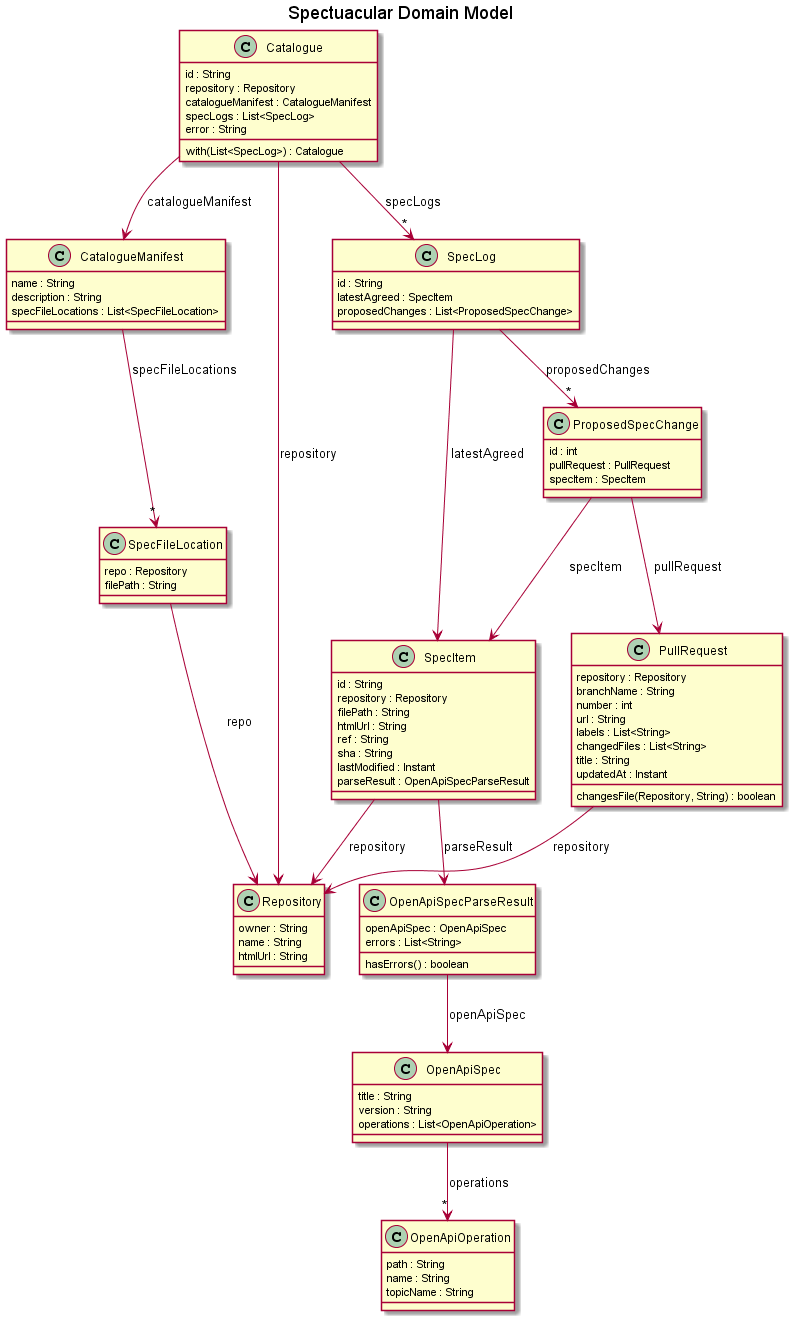

The diagram above was rendered by PlantUML. Its source (embedded in the PNG):
@startuml domain-model

title Spectuacular Domain Model

class "Repository" {
  owner : String
  name : String
  htmlUrl : String
}

class "Catalogue" {
  id : String
  repository : Repository
  catalogueManifest : CatalogueManifest
  specLogs : List<SpecLog>
  error : String
  with(List<SpecLog>) : Catalogue
}

class "SpecFileLocation" {
  repo : Repository
  filePath : String
}

class "CatalogueManifest" {
  name : String
  description : String
  specFileLocations : List<SpecFileLocation>
}

class "SpecLog" {
  id : String
  latestAgreed : SpecItem
  proposedChanges : List<ProposedSpecChange>
}

class "SpecItem" {
  id : String
  repository : Repository
  filePath : String
  htmlUrl : String
  ref : String
  sha : String
  lastModified : Instant
  parseResult : OpenApiSpecParseResult
}

class "ProposedSpecChange" {
  id : int
  pullRequest : PullRequest
  specItem : SpecItem
}

class "OpenApiSpec" {
  title : String
  version : String
  operations : List<OpenApiOperation>
}

class "OpenApiOperation" {
  path : String
  name : String
  topicName : String
}

class "OpenApiSpecParseResult" {
  openApiSpec : OpenApiSpec
  errors : List<String>
  hasErrors() : boolean
}

class "PullRequest" {
  repository : Repository
  branchName : String
  number : int
  url : String
  labels : List<String>
  changedFiles : List<String>
  title : String
  updatedAt : Instant
  changesFile(Repository, String) : boolean
}

"Catalogue" --> "Repository" : repository
"Catalogue" --> "CatalogueManifest" : catalogueManifest
"Catalogue" --> "*" "SpecLog" : specLogs
"SpecFileLocation" --> "Repository" : repo
"CatalogueManifest" --> "*" "SpecFileLocation" : specFileLocations
"SpecLog" --> "SpecItem" : latestAgreed
"SpecLog" --> "*" "ProposedSpecChange" : proposedChanges
"SpecItem" --> "Repository" : repository
"SpecItem" --> "OpenApiSpecParseResult" : parseResult
"ProposedSpecChange" --> "PullRequest" : pullRequest
"ProposedSpecChange" --> "SpecItem" : specItem
"OpenApiSpec" --> "*" "OpenApiOperation" : operations
"OpenApiSpecParseResult" --> "OpenApiSpec" : openApiSpec
"PullRequest" --> "Repository" : repository

@enduml